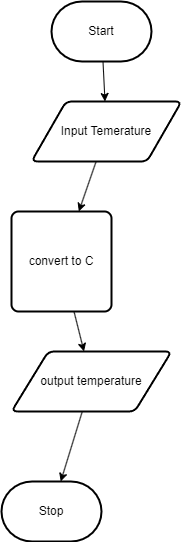

The diagram above was exported from draw.io. Its source (the exported page's mxGraphModel, read from the mxfile embedded in the PNG):
<mxGraphModel dx="1726" dy="666" grid="1" gridSize="10" guides="1" tooltips="1" connect="1" arrows="1" fold="1" page="1" pageScale="1" pageWidth="850" pageHeight="1100" math="0" shadow="0">
  <root>
    <mxCell id="0" />
    <mxCell id="1" parent="0" />
    <mxCell id="7" style="edgeStyle=none;html=1;" edge="1" parent="1" source="2" target="4">
      <mxGeometry relative="1" as="geometry" />
    </mxCell>
    <mxCell id="2" value="Start" style="strokeWidth=2;html=1;shape=mxgraph.flowchart.terminator;whiteSpace=wrap;" parent="1" vertex="1">
      <mxGeometry x="230" y="60" width="100" height="60" as="geometry" />
    </mxCell>
    <mxCell id="3" value="Stop" style="strokeWidth=2;html=1;shape=mxgraph.flowchart.terminator;whiteSpace=wrap;" parent="1" vertex="1">
      <mxGeometry x="180" y="540" width="100" height="60" as="geometry" />
    </mxCell>
    <mxCell id="8" style="edgeStyle=none;html=1;" edge="1" parent="1" source="4" target="6">
      <mxGeometry relative="1" as="geometry" />
    </mxCell>
    <mxCell id="4" value="Input Temerature" style="shape=parallelogram;html=1;strokeWidth=2;perimeter=parallelogramPerimeter;whiteSpace=wrap;rounded=1;arcSize=12;size=0.23;" vertex="1" parent="1">
      <mxGeometry x="210" y="160" width="150" height="60" as="geometry" />
    </mxCell>
    <mxCell id="10" style="edgeStyle=none;html=1;" edge="1" parent="1" source="5" target="3">
      <mxGeometry relative="1" as="geometry" />
    </mxCell>
    <mxCell id="5" value="output temperature" style="shape=parallelogram;html=1;strokeWidth=2;perimeter=parallelogramPerimeter;whiteSpace=wrap;rounded=1;arcSize=12;size=0.23;" vertex="1" parent="1">
      <mxGeometry x="190" y="410" width="160" height="60" as="geometry" />
    </mxCell>
    <mxCell id="9" style="edgeStyle=none;html=1;" edge="1" parent="1" source="6" target="5">
      <mxGeometry relative="1" as="geometry" />
    </mxCell>
    <mxCell id="6" value="convert to C" style="rounded=1;whiteSpace=wrap;html=1;absoluteArcSize=1;arcSize=14;strokeWidth=2;" vertex="1" parent="1">
      <mxGeometry x="190" y="270" width="100" height="100" as="geometry" />
    </mxCell>
  </root>
</mxGraphModel>